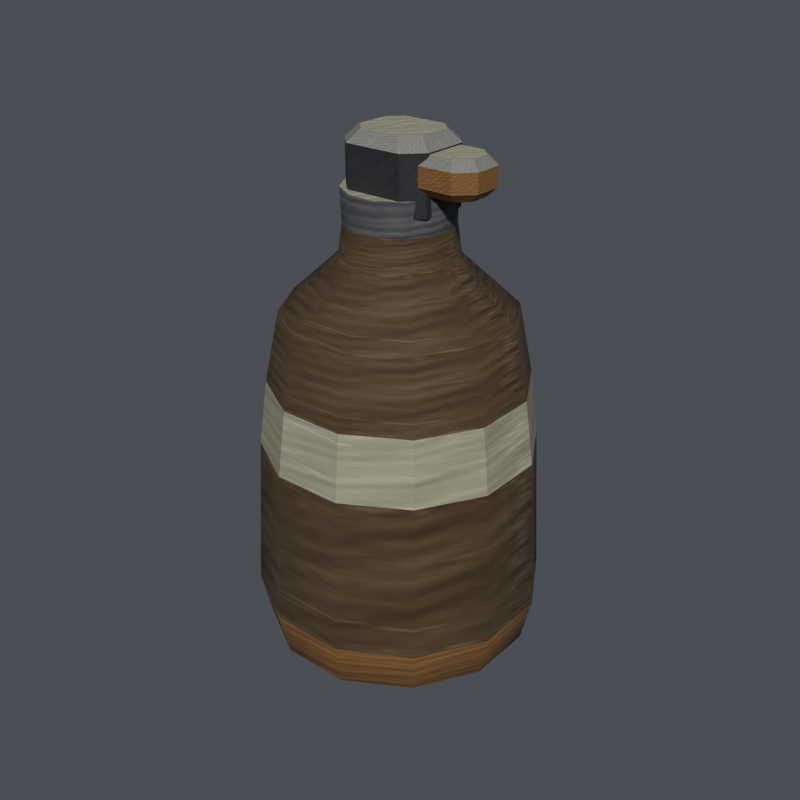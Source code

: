 # Source: CocktailMolotov.blend  (saved by Blender 5.3.31; exported with 4.5.12 LTS)
import bpy
from mathutils import Matrix  # noqa: F401  (used for matrix-valued properties, if any)

bpy.ops.wm.read_factory_settings(use_empty=True)
scene = bpy.context.scene
scene.name = 'Scene'

# ---- images (referenced by path relative to the original .blend; pixels are not part of the script)
import os
ASSET_DIR = os.environ.get("B2B_ASSET_DIR", "")  # directory of the original .blend (textures are referenced by path, not embedded)
HERE = os.path.dirname(os.path.abspath(__file__))  # packed textures are extracted next to this script under _unpacked/

def load_image(name, relpath, width, height, colorspace="sRGB"):
    """Load a texture the original file referenced (path relative to the .blend, or extracted next to this script)."""
    p = next((c for c in (os.path.join(HERE, relpath), os.path.join(ASSET_DIR, relpath)) if relpath and os.path.exists(c)), "")
    if p:
        img = bpy.data.images.load(p, check_existing=True)
        img.name = name
    else:  # same state as the original file: an image datablock whose file is absent (Cycles renders it pink)
        img = bpy.data.images.new(name, width, height)
        img.source = "FILE"
        img.filepath = "//" + (relpath or name)
    img.colorspace_settings.name = colorspace
    return img
img_cocktailmolotov = load_image('CocktailMolotov', '_unpacked/CocktailMolotov.e31279f6.png', 256, 256, 'sRGB')

# ---- materials (node trees are filled in below, after node groups)
mat_base_colour = bpy.data.materials.new('base_colour')
mat_base_colour.use_backface_culling = True
mat_base_colour.diffuse_color = (0.15, 0.16, 0.19, 1.0)

# ---- material node trees
mat_base_colour.use_nodes = True; mat_base_colour.node_tree.nodes.clear()
_N = mat_base_colour.node_tree.nodes; _L = mat_base_colour.node_tree.links
n0 = _N.new('ShaderNodeBsdfPrincipled'); n0.name = 'Principled BSDF'; n0.location = (-200, 100)
n0.inputs[2].default_value = 0.82
n0.inputs[10].default_value = 0.005
n1 = _N.new('ShaderNodeOutputMaterial'); n1.name = 'Material Output'; n1.location = (200, 100)
n2 = _N.new('ShaderNodeTexImage'); n2.name = 'Image Texture'; n2.location = (-330, 250)
n2.label = 'Baked base colour'
n2.image = img_cocktailmolotov
_L.new(n0.outputs[0], n1.inputs[0])
_L.new(n2.outputs[0], n0.inputs[0])
n1.is_active_output = True

# ---- world
world_neutral_studio = bpy.data.worlds.new('Neutral Studio'); scene.world = world_neutral_studio
world_neutral_studio.use_nodes = True; world_neutral_studio.node_tree.nodes.clear()
_N = world_neutral_studio.node_tree.nodes; _L = world_neutral_studio.node_tree.links
n0 = _N.new('ShaderNodeBackground'); n0.name = 'Background'; n0.location = (-200, 100)
n0.inputs[0].default_value = (0.23, 0.25, 0.29, 1.0)
n0.inputs[1].default_value = 0.4
n1 = _N.new('ShaderNodeOutputWorld'); n1.name = 'World Output'; n1.location = (200, 100)
_L.new(n0.outputs[0], n1.inputs[0])
n1.is_active_output = True

# ---- meshes
me_cocktailmolotov = bpy.data.meshes.new('CocktailMolotov')
me_cocktailmolotov.from_pydata([(0.06182, 0.01656, -0.173), (0.04525, 0.04525, -0.173), (0.01656, 0.06182, -0.173), (-0.01656, 0.06182, -0.173), (-0.04525, 0.04525, -0.173), (-0.06182, 0.01656, -0.173), (-0.06182, -0.01656, -0.173), (-0.04525, -0.04525, -0.173), (-0.01656, -0.06182, -0.173), (0.01656, -0.06182, -0.173), (0.04525, -0.04525, -0.173), (0.06182, -0.01656, -0.173), (0.08983, 0.02407, -0.157), (0.06576, 0.06576, -0.157), (0.02407, 0.08983, -0.157), (-0.02407, 0.08983, -0.157), (-0.06576, 0.06576, -0.157), (-0.08983, 0.02407, -0.157), (-0.08983, -0.02407, -0.157), (-0.06576, -0.06576, -0.157), (-0.02407, -0.08983, -0.157), (0.02407, -0.08983, -0.157), (0.06576, -0.06576, -0.157), (0.08983, -0.02407, -0.157), (0.09659, 0.02588, -0.126), (0.07071, 0.07071, -0.126), (0.02588, 0.09659, -0.126), (-0.02588, 0.09659, -0.126), (-0.07071, 0.07071, -0.126), (-0.09659, 0.02588, -0.126), (-0.09659, -0.02588, -0.126), (-0.07071, -0.07071, -0.126), (-0.02588, -0.09659, -0.126), (0.02588, -0.09659, -0.126), (0.07071, -0.07071, -0.126), (0.09659, -0.02588, -0.126), (0.0908, 0.02433, -0.017), (0.06647, 0.06647, -0.017), (0.02433, 0.0908, -0.017), (-0.02433, 0.0908, -0.017), (-0.06647, 0.06647, -0.017), (-0.0908, 0.02433, -0.017), (-0.0908, -0.02433, -0.017), (-0.06647, -0.06647, -0.017), (-0.02433, -0.0908, -0.017), (0.02433, -0.0908, -0.017), (0.06647, -0.06647, -0.017), (0.0908, -0.02433, -0.017), (0.085, 0.02278, 0.028), (0.06223, 0.06223, 0.028), (0.02278, 0.085, 0.028), (-0.02278, 0.085, 0.028), (-0.06223, 0.06223, 0.028), (-0.085, 0.02278, 0.028), (-0.085, -0.02278, 0.028), (-0.06223, -0.06223, 0.028), (-0.02278, -0.085, 0.028), (0.02278, -0.085, 0.028), (0.06223, -0.06223, 0.028), (0.085, -0.02278, 0.028), (0.07534, 0.02019, 0.077), (0.05515, 0.05515, 0.077), (0.02019, 0.07534, 0.077), (-0.02019, 0.07534, 0.077), (-0.05515, 0.05515, 0.077), (-0.07534, 0.02019, 0.077), (-0.07534, -0.02019, 0.077), (-0.05515, -0.05515, 0.077), (-0.02019, -0.07534, 0.077), (0.02019, -0.07534, 0.077), (0.05515, -0.05515, 0.077), (0.07534, -0.02019, 0.077), (0.03767, 0.01009, 0.113), (0.02758, 0.02758, 0.113), (0.01009, 0.03767, 0.113), (-0.01009, 0.03767, 0.113), (-0.02758, 0.02758, 0.113), (-0.03767, 0.01009, 0.113), (-0.03767, -0.01009, 0.113), (-0.02758, -0.02758, 0.113), (-0.01009, -0.03767, 0.113), (0.01009, -0.03767, 0.113), (0.02758, -0.02758, 0.113), (0.03767, -0.01009, 0.113), (0.03477, 0.009317, 0.134), (0.02546, 0.02546, 0.134), (0.009317, 0.03477, 0.134), (-0.009317, 0.03477, 0.134), (-0.02546, 0.02546, 0.134), (-0.03477, 0.009317, 0.134), (-0.03477, -0.009317, 0.134), (-0.02546, -0.02546, 0.134), (-0.009317, -0.03477, 0.134), (0.009317, -0.03477, 0.134), (0.02546, -0.02546, 0.134), (0.03477, -0.009317, 0.134), (0.03574, 0.009576, 0.157), (0.02616, 0.02616, 0.157), (0.009576, 0.03574, 0.157), (-0.009576, 0.03574, 0.157), (-0.02616, 0.02616, 0.157), (-0.03574, 0.009576, 0.157), (-0.03574, -0.009576, 0.157), (-0.02616, -0.02616, 0.157), (-0.009576, -0.03574, 0.157), (0.009576, -0.03574, 0.157), (0.02616, -0.02616, 0.157), (0.03574, -0.009576, 0.157), (0.0, 0.0, -0.173), (0.0, 0.0, 0.157), (-0.013, -0.02, 0.138), (0.017, -0.02, 0.138), (0.026, -0.01137, 0.138), (0.026, 0.01237, 0.138), (0.017, 0.021, 0.138), (-0.013, 0.021, 0.138), (-0.022, 0.01237, 0.138), (-0.022, -0.01137, 0.138), (-0.018, -0.028, 0.146), (0.022, -0.028, 0.146), (0.034, -0.016, 0.146), (0.034, 0.017, 0.146), (0.022, 0.029, 0.146), (-0.018, 0.029, 0.146), (-0.03, 0.017, 0.146), (-0.03, -0.016, 0.146), (-0.018, -0.028, 0.185), (0.022, -0.028, 0.185), (0.034, -0.016, 0.185), (0.034, 0.017, 0.185), (0.022, 0.029, 0.185), (-0.018, 0.029, 0.185), (-0.03, 0.017, 0.185), (-0.03, -0.016, 0.185), (-0.013, -0.02, 0.193), (0.017, -0.02, 0.193), (0.026, -0.01137, 0.193), (0.026, 0.01237, 0.193), (0.017, 0.021, 0.193), (-0.013, 0.021, 0.193), (-0.022, 0.01237, 0.193), (-0.022, -0.01137, 0.193), (0.03005, -0.014, 0.159), (0.05095, -0.014, 0.159), (0.059, -0.00646, 0.159), (0.059, 0.00746, 0.159), (0.05095, 0.015, 0.159), (0.03005, 0.015, 0.159), (0.022, 0.00746, 0.159), (0.022, -0.00646, 0.159), (0.02666, -0.02, 0.165), (0.05434, -0.02, 0.165), (0.065, -0.00934, 0.165), (0.065, 0.01034, 0.165), (0.05434, 0.021, 0.165), (0.02666, 0.021, 0.165), (0.016, 0.01034, 0.165), (0.016, -0.00934, 0.165), (0.02666, -0.02, 0.178), (0.05434, -0.02, 0.178), (0.065, -0.00934, 0.178), (0.065, 0.01034, 0.178), (0.05434, 0.021, 0.178), (0.02666, 0.021, 0.178), (0.016, 0.01034, 0.178), (0.016, -0.00934, 0.178), (0.03005, -0.014, 0.184), (0.05095, -0.014, 0.184), (0.059, -0.00646, 0.184), (0.059, 0.00746, 0.184), (0.05095, 0.015, 0.184), (0.03005, 0.015, 0.184), (0.022, 0.00746, 0.184), (0.022, -0.00646, 0.184)], [], [(0, 1, 13, 12), (1, 2, 14, 13), (2, 3, 15, 14), (3, 4, 16, 15), (4, 5, 17, 16), (5, 6, 18, 17), (6, 7, 19, 18), (7, 8, 20, 19), (8, 9, 21, 20), (9, 10, 22, 21), (10, 11, 23, 22), (11, 0, 12, 23), (12, 13, 25, 24), (13, 14, 26, 25), (14, 15, 27, 26), (15, 16, 28, 27), (16, 17, 29, 28), (17, 18, 30, 29), (18, 19, 31, 30), (19, 20, 32, 31), (20, 21, 33, 32), (21, 22, 34, 33), (22, 23, 35, 34), (23, 12, 24, 35), (24, 25, 37, 36), (25, 26, 38, 37), (26, 27, 39, 38), (27, 28, 40, 39), (28, 29, 41, 40), (29, 30, 42, 41), (30, 31, 43, 42), (31, 32, 44, 43), (32, 33, 45, 44), (33, 34, 46, 45), (34, 35, 47, 46), (35, 24, 36, 47), (36, 37, 49, 48), (37, 38, 50, 49), (38, 39, 51, 50), (39, 40, 52, 51), (40, 41, 53, 52), (41, 42, 54, 53), (42, 43, 55, 54), (43, 44, 56, 55), (44, 45, 57, 56), (45, 46, 58, 57), (46, 47, 59, 58), (47, 36, 48, 59), (48, 49, 61, 60), (49, 50, 62, 61), (50, 51, 63, 62), (51, 52, 64, 63), (52, 53, 65, 64), (53, 54, 66, 65), (54, 55, 67, 66), (55, 56, 68, 67), (56, 57, 69, 68), (57, 58, 70, 69), (58, 59, 71, 70), (59, 48, 60, 71), (60, 61, 73, 72), (61, 62, 74, 73), (62, 63, 75, 74), (63, 64, 76, 75), (64, 65, 77, 76), (65, 66, 78, 77), (66, 67, 79, 78), (67, 68, 80, 79), (68, 69, 81, 80), (69, 70, 82, 81), (70, 71, 83, 82), (71, 60, 72, 83), (72, 73, 85, 84), (73, 74, 86, 85), (74, 75, 87, 86), (75, 76, 88, 87), (76, 77, 89, 88), (77, 78, 90, 89), (78, 79, 91, 90), (79, 80, 92, 91), (80, 81, 93, 92), (81, 82, 94, 93), (82, 83, 95, 94), (83, 72, 84, 95), (84, 85, 97, 96), (85, 86, 98, 97), (86, 87, 99, 98), (87, 88, 100, 99), (88, 89, 101, 100), (89, 90, 102, 101), (90, 91, 103, 102), (91, 92, 104, 103), (92, 93, 105, 104), (93, 94, 106, 105), (94, 95, 107, 106), (95, 84, 96, 107), (108, 1, 0), (108, 2, 1), (108, 3, 2), (108, 4, 3), (108, 5, 4), (108, 6, 5), (108, 7, 6), (108, 8, 7), (108, 9, 8), (108, 10, 9), (108, 11, 10), (108, 0, 11), (109, 96, 97), (109, 97, 98), (109, 98, 99), (109, 99, 100), (109, 100, 101), (109, 101, 102), (109, 102, 103), (109, 103, 104), (109, 104, 105), (109, 105, 106), (109, 106, 107), (109, 107, 96), (110, 111, 119, 118), (111, 112, 120, 119), (112, 113, 121, 120), (113, 114, 122, 121), (114, 115, 123, 122), (115, 116, 124, 123), (116, 117, 125, 124), (117, 110, 118, 125), (118, 119, 127, 126), (119, 120, 128, 127), (120, 121, 129, 128), (121, 122, 130, 129), (122, 123, 131, 130), (123, 124, 132, 131), (124, 125, 133, 132), (125, 118, 126, 133), (126, 127, 135, 134), (127, 128, 136, 135), (128, 129, 137, 136), (129, 130, 138, 137), (130, 131, 139, 138), (131, 132, 140, 139), (132, 133, 141, 140), (133, 126, 134, 141), (117, 116, 115), (117, 115, 114), (117, 114, 113), (117, 113, 112), (117, 112, 111), (117, 111, 110), (134, 135, 136), (134, 136, 137), (134, 137, 138), (134, 138, 139), (134, 139, 140), (134, 140, 141), (142, 143, 151, 150), (143, 144, 152, 151), (144, 145, 153, 152), (145, 146, 154, 153), (146, 147, 155, 154), (147, 148, 156, 155), (148, 149, 157, 156), (149, 142, 150, 157), (150, 151, 159, 158), (151, 152, 160, 159), (152, 153, 161, 160), (153, 154, 162, 161), (154, 155, 163, 162), (155, 156, 164, 163), (156, 157, 165, 164), (157, 150, 158, 165), (158, 159, 167, 166), (159, 160, 168, 167), (160, 161, 169, 168), (161, 162, 170, 169), (162, 163, 171, 170), (163, 164, 172, 171), (164, 165, 173, 172), (165, 158, 166, 173), (149, 148, 147), (149, 147, 146), (149, 146, 145), (149, 145, 144), (149, 144, 143), (149, 143, 142), (166, 167, 168), (166, 168, 169), (166, 169, 170), (166, 170, 171), (166, 171, 172), (166, 172, 173)])
me_cocktailmolotov.polygons.foreach_set('use_smooth', [1, 1, 1, 1, 1, 1, 1, 1, 1, 1, 1, 1, 1, 1, 1, 1, 1, 1, 1, 1, 1, 1, 1, 1, 1, 1, 1, 1, 1, 1, 1, 1, 1, 1, 1, 1, 0, 0, 0, 0, 0, 0, 0, 0, 0, 0, 0, 0, 1, 1, 1, 1, 1, 1, 1, 1, 1, 1, 1, 1, 1, 1, 1, 1, 1, 1, 1, 1, 1, 1, 1, 1, 1, 1, 1, 1, 1, 1, 1, 1, 1, 1, 1, 1, 1, 1, 1, 1, 1, 1, 1, 1, 1, 1, 1, 1, 0, 0, 0, 0, 0, 0, 0, 0, 0, 0, 0, 0, 0, 0, 0, 0, 0, 0, 0, 0, 0, 0, 0, 0, 0, 0, 0, 0, 0, 0, 0, 0, 0, 0, 0, 0, 0, 0, 0, 0, 0, 0, 0, 0, 0, 0, 0, 0, 0, 0, 0, 0, 0, 0, 0, 0, 0, 0, 0, 0, 0, 0, 0, 0, 0, 0, 0, 0, 0, 0, 0, 0, 0, 0, 0, 0, 0, 0, 0, 0, 0, 0, 0, 0, 0, 0, 0, 0, 0, 0, 0, 0, 0, 0, 0, 0])
_uv = me_cocktailmolotov.uv_layers.new(name='UVMap')
_uv.uv.foreach_set('vector', [0.7637, 0.01367, 0.7822, 0.01367, 0.7822, 0.2363, 0.7637, 0.2363, 0.7822, 0.01367, 0.8008, 0.01367, 0.8008, 0.2363, 0.7822, 0.2363, 0.8008, 0.01367, 0.8193, 0.01367, 0.8193, 0.2363, 0.8008, 0.2363, 0.8193, 0.01367, 0.8379, 0.01367, 0.8379, 0.2363, 0.8193, 0.2363, 0.8379, 0.01367, 0.8564, 0.01367, 0.8564, 0.2363, 0.8379, 0.2363, 0.8564, 0.01367, 0.875, 0.01367, 0.875, 0.2363, 0.8564, 0.2363, 0.875, 0.01367, 0.8936, 0.01367, 0.8936, 0.2363, 0.875, 0.2363, 0.8936, 0.01367, 0.9121, 0.01367, 0.9121, 0.2363, 0.8936, 0.2363, 0.9121, 0.01367, 0.9307, 0.01367, 0.9307, 0.2363, 0.9121, 0.2363, 0.9307, 0.01367, 0.9492, 0.01367, 0.9492, 0.2363, 0.9307, 0.2363, 0.9492, 0.01367, 0.9678, 0.01367, 0.9678, 0.2363, 0.9492, 0.2363, 0.9678, 0.01367, 0.9863, 0.01367, 0.9863, 0.2363, 0.9678, 0.2363, 0.5137, 0.01367, 0.5322, 0.01367, 0.5322, 0.2363, 0.5137, 0.2363, 0.5322, 0.01367, 0.5508, 0.01367, 0.5508, 0.2363, 0.5322, 0.2363, 0.5508, 0.01367, 0.5693, 0.01367, 0.5693, 0.2363, 0.5508, 0.2363, 0.5693, 0.01367, 0.5879, 0.01367, 0.5879, 0.2363, 0.5693, 0.2363, 0.5879, 0.01367, 0.6064, 0.01367, 0.6064, 0.2363, 0.5879, 0.2363, 0.6064, 0.01367, 0.625, 0.01367, 0.625, 0.2363, 0.6064, 0.2363, 0.625, 0.01367, 0.6436, 0.01367, 0.6436, 0.2363, 0.625, 0.2363, 0.6436, 0.01367, 0.6621, 0.01367, 0.6621, 0.2363, 0.6436, 0.2363, 0.6621, 0.01367, 0.6807, 0.01367, 0.6807, 0.2363, 0.6621, 0.2363, 0.6807, 0.01367, 0.6992, 0.01367, 0.6992, 0.2363, 0.6807, 0.2363, 0.6992, 0.01367, 0.7178, 0.01367, 0.7178, 0.2363, 0.6992, 0.2363, 0.7178, 0.01367, 0.7363, 0.01367, 0.7363, 0.2363, 0.7178, 0.2363, 0.7637, 0.01367, 0.7822, 0.01367, 0.7822, 0.2363, 0.7637, 0.2363, 0.7822, 0.01367, 0.8008, 0.01367, 0.8008, 0.2363, 0.7822, 0.2363, 0.8008, 0.01367, 0.8193, 0.01367, 0.8193, 0.2363, 0.8008, 0.2363, 0.8193, 0.01367, 0.8379, 0.01367, 0.8379, 0.2363, 0.8193, 0.2363, 0.8379, 0.01367, 0.8564, 0.01367, 0.8564, 0.2363, 0.8379, 0.2363, 0.8564, 0.01367, 0.875, 0.01367, 0.875, 0.2363, 0.8564, 0.2363, 0.875, 0.01367, 0.8936, 0.01367, 0.8936, 0.2363, 0.875, 0.2363, 0.8936, 0.01367, 0.9121, 0.01367, 0.9121, 0.2363, 0.8936, 0.2363, 0.9121, 0.01367, 0.9307, 0.01367, 0.9307, 0.2363, 0.9121, 0.2363, 0.9307, 0.01367, 0.9492, 0.01367, 0.9492, 0.2363, 0.9307, 0.2363, 0.9492, 0.01367, 0.9678, 0.01367, 0.9678, 0.2363, 0.9492, 0.2363, 0.9678, 0.01367, 0.9863, 0.01367, 0.9863, 0.2363, 0.9678, 0.2363, 0.2637, 0.01367, 0.2822, 0.01367, 0.2822, 0.2363, 0.2637, 0.2363, 0.2822, 0.01367, 0.3008, 0.01367, 0.3008, 0.2363, 0.2822, 0.2363, 0.3008, 0.01367, 0.3193, 0.01367, 0.3193, 0.2363, 0.3008, 0.2363, 0.3193, 0.01367, 0.3379, 0.01367, 0.3379, 0.2363, 0.3193, 0.2363, 0.3379, 0.01367, 0.3564, 0.01367, 0.3564, 0.2363, 0.3379, 0.2363, 0.3564, 0.01367, 0.375, 0.01367, 0.375, 0.2363, 0.3564, 0.2363, 0.375, 0.01367, 0.3936, 0.01367, 0.3936, 0.2363, 0.375, 0.2363, 0.3936, 0.01367, 0.4121, 0.01367, 0.4121, 0.2363, 0.3936, 0.2363, 0.4121, 0.01367, 0.4307, 0.01367, 0.4307, 0.2363, 0.4121, 0.2363, 0.4307, 0.01367, 0.4492, 0.01367, 0.4492, 0.2363, 0.4307, 0.2363, 0.4492, 0.01367, 0.4678, 0.01367, 0.4678, 0.2363, 0.4492, 0.2363, 0.4678, 0.01367, 0.4863, 0.01367, 0.4863, 0.2363, 0.4678, 0.2363, 0.7637, 0.01367, 0.7822, 0.01367, 0.7822, 0.2363, 0.7637, 0.2363, 0.7822, 0.01367, 0.8008, 0.01367, 0.8008, 0.2363, 0.7822, 0.2363, 0.8008, 0.01367, 0.8193, 0.01367, 0.8193, 0.2363, 0.8008, 0.2363, 0.8193, 0.01367, 0.8379, 0.01367, 0.8379, 0.2363, 0.8193, 0.2363, 0.8379, 0.01367, 0.8564, 0.01367, 0.8564, 0.2363, 0.8379, 0.2363, 0.8564, 0.01367, 0.875, 0.01367, 0.875, 0.2363, 0.8564, 0.2363, 0.875, 0.01367, 0.8936, 0.01367, 0.8936, 0.2363, 0.875, 0.2363, 0.8936, 0.01367, 0.9121, 0.01367, 0.9121, 0.2363, 0.8936, 0.2363, 0.9121, 0.01367, 0.9307, 0.01367, 0.9307, 0.2363, 0.9121, 0.2363, 0.9307, 0.01367, 0.9492, 0.01367, 0.9492, 0.2363, 0.9307, 0.2363, 0.9492, 0.01367, 0.9678, 0.01367, 0.9678, 0.2363, 0.9492, 0.2363, 0.9678, 0.01367, 0.9863, 0.01367, 0.9863, 0.2363, 0.9678, 0.2363, 0.7637, 0.01367, 0.7822, 0.01367, 0.7822, 0.2363, 0.7637, 0.2363, 0.7822, 0.01367, 0.8008, 0.01367, 0.8008, 0.2363, 0.7822, 0.2363, 0.8008, 0.01367, 0.8193, 0.01367, 0.8193, 0.2363, 0.8008, 0.2363, 0.8193, 0.01367, 0.8379, 0.01367, 0.8379, 0.2363, 0.8193, 0.2363, 0.8379, 0.01367, 0.8564, 0.01367, 0.8564, 0.2363, 0.8379, 0.2363, 0.8564, 0.01367, 0.875, 0.01367, 0.875, 0.2363, 0.8564, 0.2363, 0.875, 0.01367, 0.8936, 0.01367, 0.8936, 0.2363, 0.875, 0.2363, 0.8936, 0.01367, 0.9121, 0.01367, 0.9121, 0.2363, 0.8936, 0.2363, 0.9121, 0.01367, 0.9307, 0.01367, 0.9307, 0.2363, 0.9121, 0.2363, 0.9307, 0.01367, 0.9492, 0.01367, 0.9492, 0.2363, 0.9307, 0.2363, 0.9492, 0.01367, 0.9678, 0.01367, 0.9678, 0.2363, 0.9492, 0.2363, 0.9678, 0.01367, 0.9863, 0.01367, 0.9863, 0.2363, 0.9678, 0.2363, 0.7637, 0.01367, 0.7822, 0.01367, 0.7822, 0.2363, 0.7637, 0.2363, 0.7822, 0.01367, 0.8008, 0.01367, 0.8008, 0.2363, 0.7822, 0.2363, 0.8008, 0.01367, 0.8193, 0.01367, 0.8193, 0.2363, 0.8008, 0.2363, 0.8193, 0.01367, 0.8379, 0.01367, 0.8379, 0.2363, 0.8193, 0.2363, 0.8379, 0.01367, 0.8564, 0.01367, 0.8564, 0.2363, 0.8379, 0.2363, 0.8564, 0.01367, 0.875, 0.01367, 0.875, 0.2363, 0.8564, 0.2363, 0.875, 0.01367, 0.8936, 0.01367, 0.8936, 0.2363, 0.875, 0.2363, 0.8936, 0.01367, 0.9121, 0.01367, 0.9121, 0.2363, 0.8936, 0.2363, 0.9121, 0.01367, 0.9307, 0.01367, 0.9307, 0.2363, 0.9121, 0.2363, 0.9307, 0.01367, 0.9492, 0.01367, 0.9492, 0.2363, 0.9307, 0.2363, 0.9492, 0.01367, 0.9678, 0.01367, 0.9678, 0.2363, 0.9492, 0.2363, 0.9678, 0.01367, 0.9863, 0.01367, 0.9863, 0.2363, 0.9678, 0.2363, 0.2637, 0.7637, 0.2822, 0.7637, 0.2822, 0.9863, 0.2637, 0.9863, 0.2822, 0.7637, 0.3008, 0.7637, 0.3008, 0.9863, 0.2822, 0.9863, 0.3008, 0.7637, 0.3193, 0.7637, 0.3193, 0.9863, 0.3008, 0.9863, 0.3193, 0.7637, 0.3379, 0.7637, 0.3379, 0.9863, 0.3193, 0.9863, 0.3379, 0.7637, 0.3564, 0.7637, 0.3564, 0.9863, 0.3379, 0.9863, 0.3564, 0.7637, 0.375, 0.7637, 0.375, 0.9863, 0.3564, 0.9863, 0.375, 0.7637, 0.3936, 0.7637, 0.3936, 0.9863, 0.375, 0.9863, 0.3936, 0.7637, 0.4121, 0.7637, 0.4121, 0.9863, 0.3936, 0.9863, 0.4121, 0.7637, 0.4307, 0.7637, 0.4307, 0.9863, 0.4121, 0.9863, 0.4307, 0.7637, 0.4492, 0.7637, 0.4492, 0.9863, 0.4307, 0.9863, 0.4492, 0.7637, 0.4678, 0.7637, 0.4678, 0.9863, 0.4492, 0.9863, 0.4678, 0.7637, 0.4863, 0.7637, 0.4863, 0.9863, 0.4678, 0.9863, 0.875, 0.375, 0.9506, 0.4506, 0.9782, 0.4027, 0.875, 0.375, 0.9027, 0.4782, 0.9506, 0.4506, 0.875, 0.375, 0.8473, 0.4782, 0.9027, 0.4782, 0.875, 0.375, 0.7994, 0.4506, 0.8473, 0.4782, 0.875, 0.375, 0.7718, 0.4027, 0.7994, 0.4506, 0.875, 0.375, 0.7718, 0.3473, 0.7718, 0.4027, 0.875, 0.375, 0.7994, 0.2994, 0.7718, 0.3473, 0.875, 0.375, 0.8473, 0.2718, 0.7994, 0.2994, 0.875, 0.375, 0.9027, 0.2718, 0.8473, 0.2718, 0.875, 0.375, 0.9506, 0.2994, 0.9027, 0.2718, 0.875, 0.375, 0.9782, 0.3473, 0.9506, 0.2994, 0.875, 0.375, 0.9782, 0.4027, 0.9782, 0.3473, 0.375, 0.125, 0.4782, 0.1527, 0.4506, 0.2006, 0.375, 0.125, 0.4506, 0.2006, 0.4027, 0.2282, 0.375, 0.125, 0.4027, 0.2282, 0.3473, 0.2282, 0.375, 0.125, 0.3473, 0.2282, 0.2994, 0.2006, 0.375, 0.125, 0.2994, 0.2006, 0.2718, 0.1527, 0.375, 0.125, 0.2718, 0.1527, 0.2718, 0.09734, 0.375, 0.125, 0.2718, 0.09734, 0.2994, 0.04943, 0.375, 0.125, 0.2994, 0.04943, 0.3473, 0.02177, 0.375, 0.125, 0.3473, 0.02177, 0.4027, 0.02177, 0.375, 0.125, 0.4027, 0.02177, 0.4506, 0.04943, 0.375, 0.125, 0.4506, 0.04943, 0.4782, 0.09734, 0.375, 0.125, 0.4782, 0.09734, 0.4782, 0.1527, 0.7637, 0.5137, 0.9863, 0.5137, 0.9863, 0.7363, 0.7637, 0.7363, 0.7637, 0.5137, 0.9863, 0.5137, 0.9863, 0.7363, 0.7637, 0.7363, 0.7637, 0.5137, 0.9863, 0.5137, 0.9863, 0.7363, 0.7637, 0.7363, 0.7637, 0.5137, 0.9863, 0.5137, 0.9863, 0.7363, 0.7637, 0.7363, 0.7637, 0.5137, 0.9863, 0.5137, 0.9863, 0.7363, 0.7637, 0.7363, 0.7637, 0.5137, 0.9863, 0.5137, 0.9863, 0.7363, 0.7637, 0.7363, 0.7637, 0.5137, 0.9863, 0.5137, 0.9863, 0.7363, 0.7637, 0.7363, 0.7637, 0.5137, 0.9863, 0.5137, 0.9863, 0.7363, 0.7637, 0.7363, 0.7637, 0.5137, 0.9863, 0.5137, 0.9863, 0.7363, 0.7637, 0.7363, 0.7637, 0.5137, 0.9863, 0.5137, 0.9863, 0.7363, 0.7637, 0.7363, 0.7637, 0.5137, 0.9863, 0.5137, 0.9863, 0.7363, 0.7637, 0.7363, 0.7637, 0.5137, 0.9863, 0.5137, 0.9863, 0.7363, 0.7637, 0.7363, 0.7637, 0.5137, 0.9863, 0.5137, 0.9863, 0.7363, 0.7637, 0.7363, 0.7637, 0.5137, 0.9863, 0.5137, 0.9863, 0.7363, 0.7637, 0.7363, 0.7637, 0.5137, 0.9863, 0.5137, 0.9863, 0.7363, 0.7637, 0.7363, 0.7637, 0.5137, 0.9863, 0.5137, 0.9863, 0.7363, 0.7637, 0.7363, 0.5137, 0.7637, 0.7363, 0.7637, 0.7363, 0.9863, 0.5137, 0.9863, 0.5137, 0.7637, 0.7363, 0.7637, 0.7363, 0.9863, 0.5137, 0.9863, 0.5137, 0.7637, 0.7363, 0.7637, 0.7363, 0.9863, 0.5137, 0.9863, 0.5137, 0.7637, 0.7363, 0.7637, 0.7363, 0.9863, 0.5137, 0.9863, 0.5137, 0.7637, 0.7363, 0.7637, 0.7363, 0.9863, 0.5137, 0.9863, 0.5137, 0.7637, 0.7363, 0.7637, 0.7363, 0.9863, 0.5137, 0.9863, 0.5137, 0.7637, 0.7363, 0.7637, 0.7363, 0.9863, 0.5137, 0.9863, 0.5137, 0.7637, 0.7363, 0.7637, 0.7363, 0.9863, 0.5137, 0.9863, 0.7915, 0.5786, 0.7915, 0.6714, 0.8228, 0.7051, 0.7915, 0.5786, 0.8228, 0.7051, 0.9272, 0.7051, 0.7915, 0.5786, 0.9272, 0.7051, 0.9585, 0.6714, 0.7915, 0.5786, 0.9585, 0.6714, 0.9585, 0.5786, 0.7915, 0.5786, 0.9585, 0.5786, 0.9272, 0.5449, 0.7915, 0.5786, 0.9272, 0.5449, 0.8228, 0.5449, 0.3228, 0.04492, 0.4272, 0.04492, 0.4585, 0.07864, 0.3228, 0.04492, 0.4585, 0.07864, 0.4585, 0.1714, 0.3228, 0.04492, 0.4585, 0.1714, 0.4272, 0.2051, 0.3228, 0.04492, 0.4272, 0.2051, 0.3228, 0.2051, 0.3228, 0.04492, 0.3228, 0.2051, 0.2915, 0.1714, 0.3228, 0.04492, 0.2915, 0.1714, 0.2915, 0.07864, 0.5137, 0.01367, 0.7363, 0.01367, 0.7363, 0.2363, 0.5137, 0.2363, 0.5137, 0.01367, 0.7363, 0.01367, 0.7363, 0.2363, 0.5137, 0.2363, 0.5137, 0.01367, 0.7363, 0.01367, 0.7363, 0.2363, 0.5137, 0.2363, 0.5137, 0.01367, 0.7363, 0.01367, 0.7363, 0.2363, 0.5137, 0.2363, 0.5137, 0.01367, 0.7363, 0.01367, 0.7363, 0.2363, 0.5137, 0.2363, 0.5137, 0.01367, 0.7363, 0.01367, 0.7363, 0.2363, 0.5137, 0.2363, 0.5137, 0.01367, 0.7363, 0.01367, 0.7363, 0.2363, 0.5137, 0.2363, 0.5137, 0.01367, 0.7363, 0.01367, 0.7363, 0.2363, 0.5137, 0.2363, 0.5137, 0.01367, 0.7363, 0.01367, 0.7363, 0.2363, 0.5137, 0.2363, 0.5137, 0.01367, 0.7363, 0.01367, 0.7363, 0.2363, 0.5137, 0.2363, 0.5137, 0.01367, 0.7363, 0.01367, 0.7363, 0.2363, 0.5137, 0.2363, 0.5137, 0.01367, 0.7363, 0.01367, 0.7363, 0.2363, 0.5137, 0.2363, 0.5137, 0.01367, 0.7363, 0.01367, 0.7363, 0.2363, 0.5137, 0.2363, 0.5137, 0.01367, 0.7363, 0.01367, 0.7363, 0.2363, 0.5137, 0.2363, 0.5137, 0.01367, 0.7363, 0.01367, 0.7363, 0.2363, 0.5137, 0.2363, 0.5137, 0.01367, 0.7363, 0.01367, 0.7363, 0.2363, 0.5137, 0.2363, 0.5137, 0.7637, 0.7363, 0.7637, 0.7363, 0.9863, 0.5137, 0.9863, 0.5137, 0.7637, 0.7363, 0.7637, 0.7363, 0.9863, 0.5137, 0.9863, 0.5137, 0.7637, 0.7363, 0.7637, 0.7363, 0.9863, 0.5137, 0.9863, 0.5137, 0.7637, 0.7363, 0.7637, 0.7363, 0.9863, 0.5137, 0.9863, 0.5137, 0.7637, 0.7363, 0.7637, 0.7363, 0.9863, 0.5137, 0.9863, 0.5137, 0.7637, 0.7363, 0.7637, 0.7363, 0.9863, 0.5137, 0.9863, 0.5137, 0.7637, 0.7363, 0.7637, 0.7363, 0.9863, 0.5137, 0.9863, 0.5137, 0.7637, 0.7363, 0.7637, 0.7363, 0.9863, 0.5137, 0.9863, 0.7909, 0.5872, 0.7909, 0.6628, 0.8275, 0.7037, 0.7909, 0.5872, 0.8275, 0.7037, 0.9225, 0.7037, 0.7909, 0.5872, 0.9225, 0.7037, 0.9591, 0.6628, 0.7909, 0.5872, 0.9591, 0.6628, 0.9591, 0.5872, 0.7909, 0.5872, 0.9591, 0.5872, 0.9225, 0.5463, 0.7909, 0.5872, 0.9225, 0.5463, 0.8275, 0.5463, 0.3275, 0.04626, 0.4225, 0.04626, 0.4591, 0.0872, 0.3275, 0.04626, 0.4591, 0.0872, 0.4591, 0.1628, 0.3275, 0.04626, 0.4591, 0.1628, 0.4225, 0.2037, 0.3275, 0.04626, 0.4225, 0.2037, 0.3275, 0.2037, 0.3275, 0.04626, 0.3275, 0.2037, 0.2909, 0.1628, 0.3275, 0.04626, 0.2909, 0.1628, 0.2909, 0.0872])
me_cocktailmolotov.materials.append(mat_base_colour)
me_cocktailmolotov.update()

# ---- objects
ob_cocktailmolotov = bpy.data.objects.new('CocktailMolotov', me_cocktailmolotov)

# ---- transforms, parenting, visibility, modifiers, constraints
ob_cocktailmolotov.location = (0.0, 0.0, 0.0)

# ---- collection membership
scene.collection.objects.link(ob_cocktailmolotov)

# ---- scene / render settings (as saved in the file)
scene.frame_start = 1; scene.frame_end = 250; scene.frame_set(1)
scene.render.engine = 'CYCLES'
scene.render.image_settings.color_mode = 'RGB'
scene.render.resolution_x = 624
scene.render.resolution_y = 624
scene.render.bake_bias = 0.0
scene.render.bake_samples = 0
scene.render.compositor_device = 'GPU'
scene.cycles.samples = 20
scene.eevee.use_volume_custom_range = False
scene.eevee.fast_gi_thickness_near = 0.1
scene.eevee.fast_gi_thickness_far = 0.0
scene.eevee.ray_tracing_options.screen_trace_thickness = 0.1
scene.view_settings.view_transform = 'Standard'
scene.view_settings.exposure = -0.4
bpy.context.view_layer.update()

# ---- added for rendering (the .blend has no active camera and no usable light): camera, sun
cam_auto = bpy.data.cameras.new('AutoCamera')
cam_auto.lens = 50.0
cam_auto.sensor_width = 36.0
cam_auto.clip_end = 1000.0
ob_auto_camera = bpy.data.objects.new('AutoCamera', cam_auto)
scene.collection.objects.link(ob_auto_camera)
ob_auto_camera.location = (0.422572, -0.507087, 0.348058)
ob_auto_camera.rotation_euler = (1.09748, -7.21219e-08, 0.694738)
scene.camera = ob_auto_camera
light_auto_sun = bpy.data.lights.new('AutoSun', 'SUN')
light_auto_sun.energy = 3.0
light_auto_sun.angle = 0.0523599
ob_auto_sun = bpy.data.objects.new('AutoSun', light_auto_sun)
scene.collection.objects.link(ob_auto_sun)
ob_auto_sun.rotation_euler = (0.872665, 0.174533, 0.523599)
bpy.context.view_layer.update()
